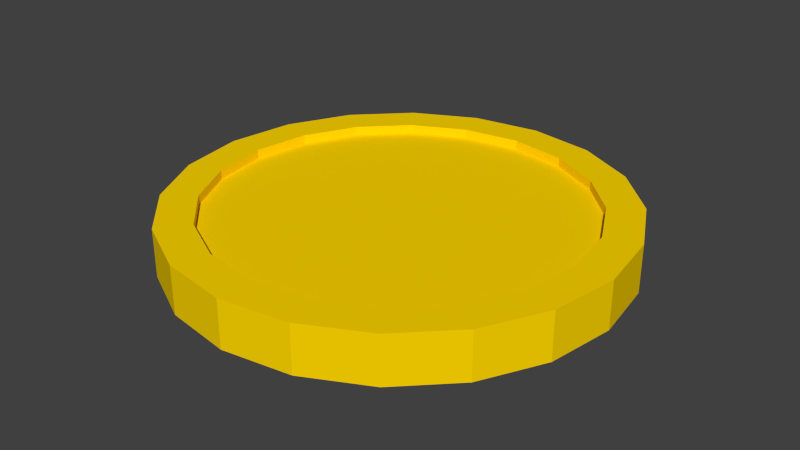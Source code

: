 # Source: GoldCoin.blend  (saved by Blender 2.76.0; exported with 4.5.12 LTS)
import bpy
from mathutils import Matrix  # noqa: F401  (used for matrix-valued properties, if any)

bpy.ops.wm.read_factory_settings(use_empty=True)
scene = bpy.context.scene
scene.name = 'Scene'

# ---- collections
col_collection_1 = bpy.data.collections.new('Collection 1'); scene.collection.children.link(col_collection_1)

# ---- materials (node trees are filled in below, after node groups)
mat_gold = bpy.data.materials.new('Gold')
mat_gold.alpha_threshold = 0.0
mat_gold.use_transparent_shadow = False
mat_gold.diffuse_color = (1.0, 0.6721, 0.0, 1.0)
mat_gold.roughness = 0.5

# ---- material node trees

# ---- world
world_world = bpy.data.worlds.new('World'); scene.world = world_world
world_world.color = (0.05088, 0.05088, 0.05088)
world_world.use_sun_shadow = False
world_world.sun_shadow_jitter_overblur = 0.0
world_world.cycles.sampling_method = 'MANUAL'
world_world.cycles.sample_map_resolution = 256

# ---- meshes
me_circle = bpy.data.meshes.new('Circle')
me_circle.from_pydata([(0.0, 1.0, 0.0), (-1.007e-08, 0.8268, 0.0), (-0.2555, 0.7863, 0.0), (-0.486, 0.6689, 0.0), (-0.6689, 0.486, 0.0), (-0.7863, 0.2555, 0.0), (-0.8268, 1.445e-08, 0.0), (-0.7863, -0.2555, 0.0), (-0.6689, -0.486, 0.0), (-0.486, -0.6689, 0.0), (-0.2555, -0.7863, 0.0), (2.593e-07, -0.8268, 0.0), (0.2555, -0.7863, 0.0), (0.486, -0.6689, 0.0), (0.6689, -0.486, 0.0), (0.7863, -0.2555, 0.0), (0.8268, 8.489e-07, 0.0), (0.7863, 0.2555, 0.0), (0.6689, 0.486, 0.0), (0.486, 0.6689, 0.0), (0.2555, 0.7863, 0.0), (-0.309, 0.9511, 0.0), (-0.5878, 0.809, 0.0), (-0.809, 0.5878, 0.0), (-0.9511, 0.309, 0.0), (-1.0, -4.371e-08, 0.0), (-0.9511, -0.309, 0.0), (-0.809, -0.5878, 0.0), (-0.5878, -0.809, 0.0), (-0.309, -0.9511, 0.0), (3.258e-07, -1.0, 0.0), (0.309, -0.9511, 0.0), (0.5878, -0.809, 0.0), (0.809, -0.5878, 0.0), (0.9511, -0.309, 0.0), (1.0, 9.656e-07, 0.0), (0.9511, 0.309, 0.0), (0.809, 0.5878, 0.0), (0.5878, 0.809, 0.0), (0.309, 0.9511, 0.0), (0.0, 1.0, 0.2146), (-0.309, 0.9511, 0.2146), (-0.5878, 0.809, 0.2146), (-0.809, 0.5878, 0.2146), (-0.9511, 0.309, 0.2146), (-1.0, -4.371e-08, 0.2146), (-0.9511, -0.309, 0.2146), (-0.809, -0.5878, 0.2146), (-0.5878, -0.809, 0.2146), (-0.309, -0.9511, 0.2146), (3.258e-07, -1.0, 0.2146), (0.309, -0.9511, 0.2146), (0.5878, -0.809, 0.2146), (0.809, -0.5878, 0.2146), (0.9511, -0.309, 0.2146), (1.0, 9.656e-07, 0.2146), (0.9511, 0.309, 0.2146), (0.809, 0.5878, 0.2146), (0.5878, 0.809, 0.2146), (0.309, 0.9511, 0.2146), (0.0, 1.0, 0.2146), (0.309, 0.9511, 0.2146), (0.5878, 0.809, 0.2146), (0.809, 0.5878, 0.2146), (0.9511, 0.309, 0.2146), (1.0, 9.656e-07, 0.2146), (0.9511, -0.309, 0.2146), (0.809, -0.5878, 0.2146), (0.5878, -0.809, 0.2146), (0.309, -0.9511, 0.2146), (3.258e-07, -1.0, 0.2146), (-0.309, -0.9511, 0.2146), (-0.5878, -0.809, 0.2146), (-0.809, -0.5878, 0.2146), (-0.9511, -0.309, 0.2146), (-1.0, -4.371e-08, 0.2146), (-0.9511, 0.309, 0.2146), (-0.809, 0.5878, 0.2146), (-0.5878, 0.809, 0.2146), (-0.309, 0.9511, 0.2146), (0.0, 1.0, 0.2146), (0.309, 0.9511, 0.2146), (0.5878, 0.809, 0.2146), (0.809, 0.5878, 0.2146), (0.9511, 0.309, 0.2146), (1.0, 9.656e-07, 0.2146), (0.9511, -0.309, 0.2146), (0.809, -0.5878, 0.2146), (0.5878, -0.809, 0.2146), (0.309, -0.9511, 0.2146), (3.258e-07, -1.0, 0.2146), (-0.309, -0.9511, 0.2146), (-0.5878, -0.809, 0.2146), (-0.809, -0.5878, 0.2146), (-0.9511, -0.309, 0.2146), (-1.0, -4.371e-08, 0.2146), (-0.9511, 0.309, 0.2146), (-0.809, 0.5878, 0.2146), (-0.5878, 0.809, 0.2146), (-0.309, 0.9511, 0.2146), (0.0, 1.0, 0.2146), (0.309, 0.9511, 0.2146), (0.5878, 0.809, 0.2146), (0.809, 0.5878, 0.2146), (0.9511, 0.309, 0.2146), (1.0, 9.656e-07, 0.2146), (0.9511, -0.309, 0.2146), (0.809, -0.5878, 0.2146), (0.5878, -0.809, 0.2146), (0.309, -0.9511, 0.2146), (3.258e-07, -1.0, 0.2146), (-0.309, -0.9511, 0.2146), (-0.5878, -0.809, 0.2146), (-0.809, -0.5878, 0.2146), (-0.9511, -0.309, 0.2146), (-1.0, -4.371e-08, 0.2146), (-0.9511, 0.309, 0.2146), (-0.809, 0.5878, 0.2146), (-0.5878, 0.809, 0.2146), (-0.309, 0.9511, 0.2146), (0.0, 1.0, 0.2146), (0.309, 0.9511, 0.2146), (0.5878, 0.809, 0.2146), (0.809, 0.5878, 0.2146), (0.9511, 0.309, 0.2146), (1.0, 9.656e-07, 0.2146), (0.9511, -0.309, 0.2146), (0.809, -0.5878, 0.2146), (0.5878, -0.809, 0.2146), (0.309, -0.9511, 0.2146), (3.258e-07, -1.0, 0.2146), (-0.309, -0.9511, 0.2146), (-0.5878, -0.809, 0.2146), (-0.809, -0.5878, 0.2146), (-0.9511, -0.309, 0.2146), (-1.0, -4.371e-08, 0.2146), (-0.9511, 0.309, 0.2146), (-0.809, 0.5878, 0.2146), (-0.5878, 0.809, 0.2146), (-0.309, 0.9511, 0.2146), (0.0, 1.0, 0.2146), (0.309, 0.9511, 0.2146), (0.5878, 0.809, 0.2146), (0.809, 0.5878, 0.2146), (0.9511, 0.309, 0.2146), (1.0, 9.656e-07, 0.2146), (0.9511, -0.309, 0.2146), (0.809, -0.5878, 0.2146), (0.5878, -0.809, 0.2146), (0.309, -0.9511, 0.2146), (3.258e-07, -1.0, 0.2146), (-0.309, -0.9511, 0.2146), (-0.5878, -0.809, 0.2146), (-0.809, -0.5878, 0.2146), (-0.9511, -0.309, 0.2146), (-1.0, -4.371e-08, 0.2146), (-0.9511, 0.309, 0.2146), (-0.809, 0.5878, 0.2146), (-0.5878, 0.809, 0.2146), (-0.309, 0.9511, 0.2146), (0.0, 1.0, 0.2146), (0.309, 0.9511, 0.2146), (0.5878, 0.809, 0.2146), (0.809, 0.5878, 0.2146), (0.9511, 0.309, 0.2146), (1.0, 9.656e-07, 0.2146), (0.9511, -0.309, 0.2146), (0.809, -0.5878, 0.2146), (0.5878, -0.809, 0.2146), (0.309, -0.9511, 0.2146), (3.258e-07, -1.0, 0.2146), (-0.309, -0.9511, 0.2146), (-0.5878, -0.809, 0.2146), (-0.809, -0.5878, 0.2146), (-0.9511, -0.309, 0.2146), (-1.0, -4.371e-08, 0.2146), (-0.9511, 0.309, 0.2146), (-0.809, 0.5878, 0.2146), (-0.5878, 0.809, 0.2146), (-0.309, 0.9511, 0.2146), (-1.253e-08, 0.8383, 0.2146), (0.259, 0.7973, 0.2146), (0.4927, 0.6782, 0.2146), (0.6782, 0.4927, 0.2146), (0.7973, 0.2591, 0.2146), (0.8383, 8.567e-07, 0.2146), (0.7973, -0.259, 0.2146), (0.6782, -0.4927, 0.2146), (0.4927, -0.6782, 0.2146), (0.2591, -0.7973, 0.2146), (2.606e-07, -0.8383, 0.2146), (-0.2591, -0.7973, 0.2146), (-0.4927, -0.6782, 0.2146), (-0.6782, -0.4927, 0.2146), (-0.7973, -0.2591, 0.2146), (-0.8383, 1.058e-08, 0.2146), (-0.7973, 0.2591, 0.2146), (-0.6782, 0.4927, 0.2146), (-0.4927, 0.6782, 0.2146), (-0.2591, 0.7973, 0.2146), (-1.271e-08, 0.8383, 0.1733), (0.259, 0.7973, 0.1733), (0.4927, 0.6782, 0.1733), (0.6782, 0.4927, 0.1733), (0.7973, 0.2591, 0.1733), (0.8383, 8.567e-07, 0.1733), (0.7973, -0.259, 0.1733), (0.6782, -0.4927, 0.1733), (0.4927, -0.6782, 0.1733), (0.2591, -0.7973, 0.1733), (2.604e-07, -0.8383, 0.1733), (-0.2591, -0.7973, 0.1733), (-0.4927, -0.6782, 0.1733), (-0.6782, -0.4927, 0.1733), (-0.7973, -0.2591, 0.1733), (-0.8383, 1.058e-08, 0.1733), (-0.7973, 0.2591, 0.1733), (-0.6782, 0.4927, 0.1733), (-0.4927, 0.6782, 0.1733), (-0.2591, 0.7973, 0.1733), (0.0, 1.0, 0.0), (0.0, 1.0, 0.0), (3.258e-07, -1.0, 0.0), (0.309, -0.9511, 0.0), (0.5878, -0.809, 0.0), (0.809, -0.5878, 0.0), (0.9511, -0.309, 0.0), (1.0, 9.656e-07, 0.0), (0.9511, 0.309, 0.0), (0.809, 0.5878, 0.0), (0.5878, 0.809, 0.0), (0.309, 0.9511, 0.0), (-0.309, 0.9511, 0.0), (-0.5878, 0.809, 0.0), (-0.809, 0.5878, 0.0), (-0.9511, 0.309, 0.0), (-1.0, -4.371e-08, 0.0), (-0.9511, -0.309, 0.0), (-0.809, -0.5878, 0.0), (-0.5878, -0.809, 0.0), (-0.309, -0.9511, 0.0), (3.258e-07, -1.0, 0.0), (0.0, 1.0, 0.0), (0.0, 1.0, 0.0), (3.258e-07, -1.0, 0.0), (0.309, -0.9511, 0.0), (0.5878, -0.809, 0.0), (0.809, -0.5878, 0.0), (0.9511, -0.309, 0.0), (1.0, 9.656e-07, 0.0), (0.9511, 0.309, 0.0), (0.809, 0.5878, 0.0), (0.5878, 0.809, 0.0), (0.309, 0.9511, 0.0), (-0.309, 0.9511, 0.0), (-0.5878, 0.809, 0.0), (-0.809, 0.5878, 0.0), (-0.9511, 0.309, 0.0), (-1.0, -4.371e-08, 0.0), (-0.9511, -0.309, 0.0), (-0.809, -0.5878, 0.0), (-0.5878, -0.809, 0.0), (-0.309, -0.9511, 0.0), (3.258e-07, -1.0, 0.0), (-0.2555, 0.7863, 0.05081), (-1.007e-08, 0.8268, 0.05081), (-0.486, 0.6689, 0.05081), (-0.6689, 0.486, 0.05081), (-0.7863, 0.2555, 0.05081), (-0.8268, 1.445e-08, 0.05081), (-0.7863, -0.2555, 0.05081), (-0.6689, -0.486, 0.05081), (-0.486, -0.6689, 0.05081), (-0.2555, -0.7863, 0.05081), (2.593e-07, -0.8268, 0.05081), (0.2555, -0.7863, 0.05081), (0.486, -0.6689, 0.05081), (0.6689, -0.486, 0.05081), (0.7863, -0.2555, 0.05081), (0.8268, 8.489e-07, 0.05081), (0.7863, 0.2555, 0.05081), (0.6689, 0.486, 0.05081), (0.486, 0.6689, 0.05081), (0.2555, 0.7863, 0.05081)], [], [(19, 20, 39, 38), (1, 2, 21, 0), (15, 16, 35, 34), (11, 12, 31, 30), (7, 8, 27, 26), (18, 19, 38, 37), (3, 4, 23, 22), (14, 15, 34, 33), (10, 11, 30, 29), (6, 7, 26, 25), (17, 18, 37, 36), (2, 3, 22, 21), (13, 14, 33, 32), (9, 10, 29, 28), (20, 1, 0, 39), (5, 6, 25, 24), (16, 17, 36, 35), (12, 13, 32, 31), (0, 21, 41, 40), (4, 5, 24, 23), (13, 12, 275, 276), (8, 9, 28, 27), (59, 40, 60, 61), (39, 0, 40, 59), (31, 32, 52, 51), (27, 28, 48, 47), (38, 39, 59, 58), (23, 24, 44, 43), (34, 35, 55, 54), (30, 31, 51, 50), (26, 27, 47, 46), (37, 38, 58, 57), (22, 23, 43, 42), (33, 34, 54, 53), (29, 30, 50, 49), (25, 26, 46, 45), (36, 37, 57, 56), (21, 22, 42, 41), (32, 33, 53, 52), (28, 29, 49, 48), (24, 25, 45, 44), (35, 36, 56, 55), (73, 72, 92, 93), (44, 45, 75, 76), (51, 52, 68, 69), (58, 59, 61, 62), (43, 44, 76, 77), (50, 51, 69, 70), (57, 58, 62, 63), (42, 43, 77, 78), (49, 50, 70, 71), (56, 57, 63, 64), (41, 42, 78, 79), (48, 49, 71, 72), (55, 56, 64, 65), (40, 41, 79, 60), (47, 48, 72, 73), (54, 55, 65, 66), (46, 47, 73, 74), (53, 54, 66, 67), (45, 46, 74, 75), (52, 53, 67, 68), (90, 89, 109, 110), (66, 65, 85, 86), (74, 73, 93, 94), (67, 66, 86, 87), (75, 74, 94, 95), (68, 67, 87, 88), (61, 60, 80, 81), (76, 75, 95, 96), (69, 68, 88, 89), (62, 61, 81, 82), (77, 76, 96, 97), (70, 69, 89, 90), (63, 62, 82, 83), (78, 77, 97, 98), (71, 70, 90, 91), (64, 63, 83, 84), (79, 78, 98, 99), (72, 71, 91, 92), (65, 64, 84, 85), (60, 79, 99, 80), (107, 106, 126, 127), (83, 82, 102, 103), (98, 97, 117, 118), (91, 90, 110, 111), (84, 83, 103, 104), (99, 98, 118, 119), (92, 91, 111, 112), (85, 84, 104, 105), (80, 99, 119, 100), (93, 92, 112, 113), (86, 85, 105, 106), (94, 93, 113, 114), (87, 86, 106, 107), (95, 94, 114, 115), (88, 87, 107, 108), (81, 80, 100, 101), (96, 95, 115, 116), (89, 88, 108, 109), (82, 81, 101, 102), (97, 96, 116, 117), (124, 123, 143, 144), (115, 114, 134, 135), (108, 107, 127, 128), (101, 100, 120, 121), (116, 115, 135, 136), (109, 108, 128, 129), (102, 101, 121, 122), (117, 116, 136, 137), (110, 109, 129, 130), (103, 102, 122, 123), (118, 117, 137, 138), (111, 110, 130, 131), (104, 103, 123, 124), (119, 118, 138, 139), (112, 111, 131, 132), (105, 104, 124, 125), (100, 119, 139, 120), (113, 112, 132, 133), (106, 105, 125, 126), (114, 113, 133, 134), (141, 140, 160, 161), (139, 138, 158, 159), (132, 131, 151, 152), (125, 124, 144, 145), (120, 139, 159, 140), (133, 132, 152, 153), (126, 125, 145, 146), (134, 133, 153, 154), (127, 126, 146, 147), (135, 134, 154, 155), (128, 127, 147, 148), (121, 120, 140, 141), (136, 135, 155, 156), (129, 128, 148, 149), (122, 121, 141, 142), (137, 136, 156, 157), (130, 129, 149, 150), (123, 122, 142, 143), (138, 137, 157, 158), (131, 130, 150, 151), (160, 179, 199, 180), (156, 155, 175, 176), (149, 148, 168, 169), (142, 141, 161, 162), (157, 156, 176, 177), (150, 149, 169, 170), (143, 142, 162, 163), (158, 157, 177, 178), (151, 150, 170, 171), (144, 143, 163, 164), (159, 158, 178, 179), (152, 151, 171, 172), (145, 144, 164, 165), (140, 159, 179, 160), (153, 152, 172, 173), (146, 145, 165, 166), (154, 153, 173, 174), (147, 146, 166, 167), (155, 154, 174, 175), (148, 147, 167, 168), (197, 196, 216, 217), (173, 172, 192, 193), (166, 165, 185, 186), (174, 173, 193, 194), (167, 166, 186, 187), (175, 174, 194, 195), (168, 167, 187, 188), (161, 160, 180, 181), (176, 175, 195, 196), (169, 168, 188, 189), (162, 161, 181, 182), (177, 176, 196, 197), (170, 169, 189, 190), (163, 162, 182, 183), (178, 177, 197, 198), (171, 170, 190, 191), (164, 163, 183, 184), (179, 178, 198, 199), (172, 171, 191, 192), (165, 164, 184, 185), (200, 219, 218, 217, 216, 215, 214, 213, 212, 211, 210, 209, 208, 207, 206, 205, 204, 203, 202, 201), (190, 189, 209, 210), (183, 182, 202, 203), (198, 197, 217, 218), (191, 190, 210, 211), (184, 183, 203, 204), (199, 198, 218, 219), (192, 191, 211, 212), (185, 184, 204, 205), (180, 199, 219, 200), (193, 192, 212, 213), (186, 185, 205, 206), (194, 193, 213, 214), (187, 186, 206, 207), (195, 194, 214, 215), (188, 187, 207, 208), (181, 180, 200, 201), (196, 195, 215, 216), (189, 188, 208, 209), (182, 181, 201, 202), (12, 13, 224, 223), (21, 0, 220, 232), (16, 17, 228, 227), (0, 1, 221, 220), (28, 27, 238, 239), (20, 1, 221, 231), (24, 23, 234, 235), (13, 14, 225, 224), (30, 11, 222, 241), (17, 18, 229, 228), (27, 26, 237, 238), (23, 22, 233, 234), (14, 15, 226, 225), (30, 29, 240, 241), (18, 19, 230, 229), (26, 25, 236, 237), (11, 12, 223, 222), (22, 21, 232, 233), (15, 16, 227, 226), (29, 28, 239, 240), (19, 20, 231, 230), (25, 24, 235, 236), (236, 235, 257, 258), (223, 224, 246, 245), (232, 220, 242, 254), (227, 228, 250, 249), (239, 238, 260, 261), (231, 221, 243, 253), (235, 234, 256, 257), (224, 225, 247, 246), (220, 221, 243, 242), (228, 229, 251, 250), (238, 237, 259, 260), (241, 222, 244, 263), (234, 233, 255, 256), (225, 226, 248, 247), (241, 240, 262, 263), (229, 230, 252, 251), (237, 236, 258, 259), (222, 223, 245, 244), (233, 232, 254, 255), (226, 227, 249, 248), (240, 239, 261, 262), (230, 231, 253, 252), (265, 283, 282, 281, 280, 279, 278, 277, 276, 275, 274, 273, 272, 271, 270, 269, 268, 267, 266, 264), (17, 16, 279, 280), (6, 5, 268, 269), (1, 20, 283, 265), (10, 9, 272, 273), (14, 13, 276, 277), (3, 2, 264, 266), (18, 17, 280, 281), (7, 6, 269, 270), (11, 10, 273, 274), (15, 14, 277, 278), (4, 3, 266, 267), (19, 18, 281, 282), (8, 7, 270, 271), (12, 11, 274, 275), (16, 15, 278, 279), (5, 4, 267, 268), (20, 19, 282, 283), (2, 1, 265, 264), (9, 8, 271, 272)])
me_circle.materials.append(mat_gold)
me_circle.use_remesh_preserve_volume = False
me_circle.use_remesh_preserve_attributes = False
me_circle.use_mirror_vertex_groups = False
me_circle.update()

# ---- objects
ob_circle = bpy.data.objects.new('Circle', me_circle)

# ---- transforms, parenting, visibility, modifiers, constraints
ob_circle.location = (0.0, 0.0, 0.0)
ob_circle.lineart.crease_threshold = 0.0

# ---- collection membership
col_collection_1.objects.link(ob_circle)

# ---- scene / render settings (as saved in the file)
scene.frame_start = 1; scene.frame_end = 250; scene.frame_set(1)
scene.render.engine = 'BLENDER_EEVEE_NEXT'
scene.render.resolution_percentage = 50
scene.render.dither_intensity = 0.0
scene.cycles.use_denoising = False
scene.cycles.samples = 10
scene.cycles.sampling_pattern = 'TABULATED_SOBOL'
scene.cycles.light_sampling_threshold = 0.0
scene.cycles.use_adaptive_sampling = False
scene.cycles.use_light_tree = False
scene.cycles.blur_glossy = 0.0
scene.cycles.pixel_filter_type = 'GAUSSIAN'
scene.cycles.sample_clamp_indirect = 0.0
scene.view_settings.view_transform = 'Standard'
bpy.context.view_layer.update()

# ---- added for rendering (the .blend has no active camera and no usable light): camera, sun
cam_auto = bpy.data.cameras.new('AutoCamera')
cam_auto.lens = 50.0
cam_auto.sensor_width = 36.0
cam_auto.clip_end = 1000.0
ob_auto_camera = bpy.data.objects.new('AutoCamera', cam_auto)
scene.collection.objects.link(ob_auto_camera)
ob_auto_camera.location = (2.62445, -3.14935, 2.20688)
ob_auto_camera.rotation_euler = (1.09748, -7.21219e-08, 0.694738)
scene.camera = ob_auto_camera
light_auto_sun = bpy.data.lights.new('AutoSun', 'SUN')
light_auto_sun.energy = 3.0
light_auto_sun.angle = 0.0523599
ob_auto_sun = bpy.data.objects.new('AutoSun', light_auto_sun)
scene.collection.objects.link(ob_auto_sun)
ob_auto_sun.rotation_euler = (0.872665, 0.174533, 0.523599)
bpy.context.view_layer.update()
